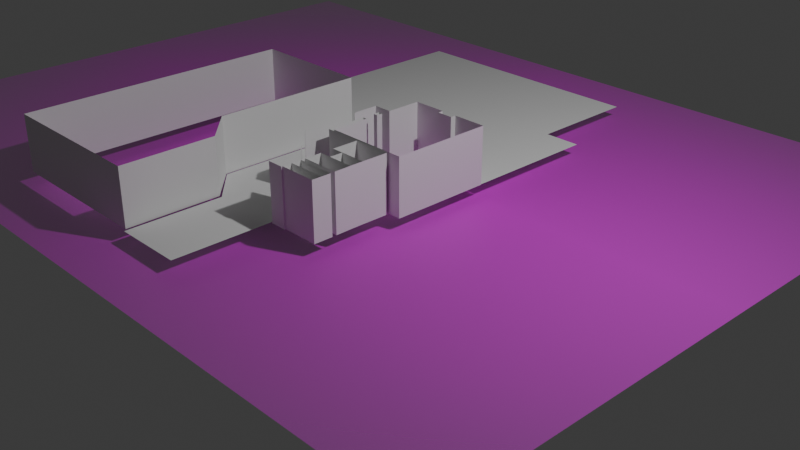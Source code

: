 # Source: blueprint.blend  (saved by Blender 4.4.32; exported with 4.5.12 LTS)
import bpy
from mathutils import Matrix  # noqa: F401  (used for matrix-valued properties, if any)

bpy.ops.wm.read_factory_settings(use_empty=True)
scene = bpy.context.scene
scene.name = 'Scene'

# ---- collections
col_collection = bpy.data.collections.new('Collection'); scene.collection.children.link(col_collection)

# ---- images (referenced by path relative to the original .blend; pixels are not part of the script)
import os
ASSET_DIR = os.environ.get("B2B_ASSET_DIR", "")  # directory of the original .blend (textures are referenced by path, not embedded)
HERE = os.path.dirname(os.path.abspath(__file__))  # packed textures are extracted next to this script under _unpacked/

def load_image(name, relpath, width, height, colorspace="sRGB"):
    """Load a texture the original file referenced (path relative to the .blend, or extracted next to this script)."""
    p = next((c for c in (os.path.join(HERE, relpath), os.path.join(ASSET_DIR, relpath)) if relpath and os.path.exists(c)), "")
    if p:
        img = bpy.data.images.load(p, check_existing=True)
        img.name = name
    else:  # same state as the original file: an image datablock whose file is absent (Cycles renders it pink)
        img = bpy.data.images.new(name, width, height)
        img.source = "FILE"
        img.filepath = "//" + (relpath or name)
    img.colorspace_settings.name = colorspace
    return img
img_overhead_of_anthracite_png = load_image('overhead of anthracite.png', 'overhead of anthracite.png', 1024, 1024, 'sRGB')

# ---- materials (node trees are filled in below, after node groups)
mat_overhead_of_anthracite = bpy.data.materials.new('overhead of anthracite')

# ---- material node trees
mat_overhead_of_anthracite.use_nodes = True; mat_overhead_of_anthracite.node_tree.nodes.clear()
_N = mat_overhead_of_anthracite.node_tree.nodes; _L = mat_overhead_of_anthracite.node_tree.links
n0 = _N.new('ShaderNodeOutputMaterial'); n0.name = 'Material Output'; n0.location = (300, 300)
n1 = _N.new('ShaderNodeTexImage'); n1.name = 'Image Texture'; n1.location = (-200, 300)
n1.image = img_overhead_of_anthracite_png
n1.extension = 'CLIP'
n2 = _N.new('ShaderNodeBsdfPrincipled'); n2.name = 'Principled BSDF'; n2.location = (0, 300)
_L.new(n1.outputs[0], n2.inputs[0])
_L.new(n1.outputs[1], n2.inputs[4])
_L.new(n2.outputs[0], n0.inputs[0])
n0.is_active_output = True

# ---- world
world_world = bpy.data.worlds.new('World'); scene.world = world_world
world_world.use_nodes = True; world_world.node_tree.nodes.clear()
_N = world_world.node_tree.nodes; _L = world_world.node_tree.links
n0 = _N.new('ShaderNodeOutputWorld'); n0.name = 'World Output'; n0.location = (300, 300)
n1 = _N.new('ShaderNodeBackground'); n1.name = 'Background'; n1.location = (10, 300)
n1.inputs[0].default_value = (0.05088, 0.05088, 0.05088, 1.0)
_L.new(n1.outputs[0], n0.inputs[0])
n0.is_active_output = True
world_world.color = (0.05088, 0.05088, 0.05088)
world_world.use_sun_shadow = False
world_world.sun_shadow_jitter_overblur = 0.0

# ---- cameras
cam_camera = bpy.data.cameras.new('Camera')
cam_camera.clip_end = 100.0
cam_camera.ortho_scale = 7.314

# ---- lights
light_light = bpy.data.lights.new('Light', 'POINT')
light_light.transmission_factor = 0.0
light_light.use_soft_falloff = False
light_light.energy = 1000.0
light_light.shadow_soft_size = 0.1
light_light.shadow_maximum_resolution = 0.006
light_light.use_absolute_resolution = True

# ---- meshes
me_plane = bpy.data.meshes.new('Plane')
me_plane.from_pydata([(0.0, 0.0, 0.0), (0.0, 1.216, 0.0), (-0.4094, 1.216, 0.0), (-0.4094, 1.15, 0.0), (-0.5989, 1.15, 0.0), (-0.5998, 1.216, 0.0), (-0.9957, 1.216, 0.0), (-0.9957, 0.002804, 0.0), (-0.9957, 0.6092, 0.0), (-0.9957, 0.306, 0.0), (-0.9957, 0.9124, 0.0), (-0.9957, 0.1544, 0.0), (-0.9957, 0.7915, 0.0), (-0.9957, 0.4576, 0.0), (-0.9957, 1.064, 0.0), (-1.047, 0.6092, 0.0), (-1.045, 0.4576, 0.0), (-1.047, 0.794, 0.0), (-1.218, 0.794, 0.0), (-0.9957, 0.6827, 0.0), (-1.047, 0.684, 0.0), (-1.218, 0.4867, 0.0), (-1.045, -0.02559, 0.0), (-1.218, 0.2956, 0.0), (-1.218, 0.003586, 0.0), (-0.7988, -0.6024, 0.0), (-1.218, -0.1976, 0.0), (-0.9035, -0.5012, 0.0), (-1.113, -0.2988, 0.0), (-0.7988, -0.9981, 0.0), (-0.6019, -0.9981, 0.0), (-0.6019, -0.6024, 0.0), (-0.6029, -0.8692, 0.0), (-0.6019, -0.7013, 0.0), (-0.6019, -0.9832, 0.0), (-0.6019, -0.4995, 0.0), (-0.6019, -0.3397, 0.0), (-0.6019, -0.02559, 0.0), (-0.4631, -0.4995, 0.0), (-0.4631, -0.3397, 0.0), (-0.1573, -0.4995, 0.0), (-0.1573, -0.3397, 0.0), (-0.1543, -0.02559, 0.0), (-0.1532, -0.7013, 0.0), (-0.6019, -0.7545, 0.0), (-0.1521, -0.7545, 0.0), (-0.1532, -0.8692, 0.0), (-0.1532, -0.9832, 0.0), (-3.643, -0.6211, 0.0), (-2.122, -0.6211, 0.0), (-3.643, 1.223, 0.0), (-2.122, 1.223, 0.0), (-3.643, -1.008, 0.0), (-1.697, -1.008, 0.0), (-3.643, -2.141, 0.0), (-1.693, -2.141, 0.0), (0.0, 0.0, 0.6817), (0.0, 1.216, 0.6817), (-0.4094, 1.216, 0.6817), (-0.4094, 1.15, 0.6817), (-0.5989, 1.15, 0.6817), (-0.5998, 1.216, 0.6817), (-0.9957, 1.216, 0.6817), (-0.9957, 0.002804, 0.6817), (-0.9957, 0.6092, 0.6817), (-0.9957, 0.306, 0.6817), (-0.9957, 0.9124, 0.6817), (-0.9957, 0.1544, 0.6817), (-0.9957, 0.7915, 0.6817), (-0.9957, 0.4576, 0.6817), (-0.9957, 1.064, 0.6817), (-1.047, 0.6092, 0.6817), (-1.045, 0.4576, 0.6817), (-1.047, 0.794, 0.6817), (-1.218, 0.794, 0.6817), (-0.9957, 0.6827, 0.6817), (-1.047, 0.684, 0.6817), (-1.218, 0.4867, 0.6817), (-1.045, -0.02559, 0.6817), (-1.218, 0.2956, 0.6817), (-1.218, 0.003586, 0.6817), (-0.7988, -0.6024, 0.6817), (-1.218, -0.1976, 0.6817), (-0.9035, -0.5012, 0.6817), (-1.113, -0.2988, 0.6817), (-0.7988, -0.9981, 0.6817), (-0.6019, -0.9981, 0.6817), (-0.6019, -0.6024, 0.6817), (-0.6029, -0.8692, 0.6817), (-0.6019, -0.7013, 0.6817), (-0.6019, -0.9832, 0.6817), (-0.6019, -0.4995, 0.6817), (-0.6019, -0.3397, 0.6817), (-0.6019, -0.02559, 0.6817), (-0.4631, -0.4995, 0.6817), (-0.4631, -0.3397, 0.6817), (-0.1573, -0.4995, 0.6817), (-0.1573, -0.3397, 0.6817), (-0.1543, -0.02559, 0.6817), (-0.1532, -0.7013, 0.6817), (-0.6019, -0.7545, 0.6817), (-0.1521, -0.7545, 0.6817), (-0.1532, -0.8692, 0.6817), (-0.1532, -0.9832, 0.6817), (-3.643, -0.6211, 0.6817), (-2.122, -0.6211, 0.6817), (-3.643, 1.223, 0.6817), (-2.122, 1.223, 0.6817), (-3.643, -1.008, 0.6817), (-1.697, -1.008, 0.6817), (-3.643, -2.141, 0.6817), (-1.693, -2.141, 0.6817)], [], [(54, 52, 108, 110), (35, 31, 87, 91), (7, 11, 67, 63), (37, 36, 92, 93), (7, 0, 56, 63), (22, 37, 93, 78), (8, 19, 75, 64), (39, 38, 94, 95), (9, 13, 69, 65), (41, 40, 96, 97), (10, 14, 70, 66), (41, 39, 95, 97), (11, 9, 65, 67), (40, 38, 94, 96), (12, 10, 66, 68), (42, 37, 93, 98), (14, 6, 62, 70), (43, 33, 89, 99), (15, 8, 64, 71), (38, 35, 91, 94), (16, 13, 69, 72), (39, 36, 92, 95), (22, 16, 72, 78), (43, 40, 96, 99), (18, 17, 73, 74), (42, 41, 97, 98), (21, 18, 74, 77), (44, 32, 88, 100), (20, 15, 71, 76), (45, 44, 100, 101), (17, 12, 68, 73), (46, 32, 88, 102), (20, 19, 75, 76), (47, 34, 90, 103), (24, 23, 79, 80), (47, 46, 102, 103), (25, 27, 83, 81), (46, 45, 101, 102), (26, 24, 80, 82), (48, 50, 106, 104), (28, 26, 82, 84), (51, 49, 105, 107), (29, 25, 81, 85), (1, 0, 56, 57), (50, 51, 107, 106), (30, 29, 85, 86), (2, 1, 57, 58), (49, 53, 109, 105), (31, 33, 89, 87), (3, 2, 58, 59), (52, 48, 104, 108), (32, 34, 90, 88), (4, 3, 59, 60), (55, 54, 110, 111), (33, 44, 100, 89), (5, 4, 60, 61), (53, 55, 111, 109), (34, 30, 86, 90), (6, 5, 61, 62)])
me_plane.update()
me_plane_001 = bpy.data.meshes.new('Plane.001')
me_plane_001.from_pydata([(0.006812, -0.2457, 0.0), (0.3971, -0.2457, 0.0), (-0.2, 0.299, 0.0), (0.2, 0.299, 0.0), (-0.2, -0.0488, 0.0), (0.2, -0.0488, 0.0), (0.006812, -0.532, 0.0), (0.3971, -0.532, 0.0), (-0.2, -0.152, 0.0), (0.3948, -0.152, 0.0)], [], [(4, 5, 3, 2), (8, 9, 5, 4), (1, 0, 6, 7), (0, 1, 9, 8)])
_uv = me_plane_001.uv_layers.new(name='UVMap')
_uv.uv.foreach_set('vector', [0.0, 0.303, 1.0, 0.303, 1.0, 1.0, 0.0, 1.0, 0.0, 0.1443, 1.0, 0.1443, 1.0, 0.303, 0.0, 0.303, 1.0, 0.0, 0.0, 0.0, 0.0, 0.0, 1.0, 0.0, 0.0, 0.0, 1.0, 0.0, 1.0, 0.1443, 0.0, 0.1443])
me_plane_001.update()
me_plane_002 = bpy.data.meshes.new('Plane.002')
me_plane_002.from_pydata([(-0.1278, -0.2, 0.0), (0.2, -0.2, 0.0), (-0.1278, 0.2, 0.0), (0.2, 0.2, 0.0), (-1.489, -0.2, 0.0), (-1.489, 0.2, 0.0), (-0.2299, -0.2, 0.0), (-0.2299, 0.2, 0.0), (-0.006221, -0.2, 0.0), (-0.006221, 0.2, 0.0), (-0.5795, 0.2, 0.0), (-0.5795, -0.2, 0.0), (-0.1278, 0.5339, 0.0), (-1.489, 0.5339, 0.0), (-0.2299, 0.5339, 0.0), (-0.006221, 0.5339, 0.0), (-0.5795, 0.5339, 0.0)], [], [(8, 1, 3, 9), (11, 10, 5, 4), (0, 2, 7, 6), (0, 8, 9, 2), (6, 7, 10, 11), (2, 9, 15, 12), (7, 2, 12, 14), (5, 10, 16, 13), (10, 7, 14, 16)])
_uv = me_plane_002.uv_layers.new(name='UVMap')
_uv.uv.foreach_set('vector', [0.371, 0.0, 1.0, 0.0, 1.0, 1.0, 0.371, 1.0, 0.0, 0.0, 0.0, 1.0, 0.0, 1.0, 0.0, 0.0, 0.0, 0.0, 0.0, 1.0, 0.0, 1.0, 0.0, 0.0, 0.0, 0.0, 0.371, 0.0, 0.371, 1.0, 0.0, 1.0, 0.0, 0.0, 0.0, 1.0, 0.0, 1.0, 0.0, 0.0, 0.0, 1.0, 0.371, 1.0, 0.371, 1.0, 0.0, 1.0, 0.0, 1.0, 0.0, 1.0, 0.0, 1.0, 0.0, 1.0, 0.0, 1.0, 0.0, 1.0, 0.0, 1.0, 0.0, 1.0, 0.0, 1.0, 0.0, 1.0, 0.0, 1.0, 0.0, 1.0])
me_plane_002.update()
me_overhead_of_anthracite = bpy.data.meshes.new('overhead of anthracite')
me_overhead_of_anthracite.from_pydata([(-0.6549, -0.5, 0.0), (0.6549, -0.5, 0.0), (-0.6549, 0.5, 0.0), (0.6549, 0.5, 0.0)], [], [(0, 1, 3, 2)])
_uv = me_overhead_of_anthracite.uv_layers.new(name='UVMap')
_uv.uv.foreach_set('vector', [0.0, 0.0, 1.0, 0.0, 1.0, 1.0, 0.0, 1.0])
me_overhead_of_anthracite.materials.append(mat_overhead_of_anthracite)
me_overhead_of_anthracite.update()

# ---- objects
ob_light = bpy.data.objects.new('Light', light_light)
ob_camera = bpy.data.objects.new('Camera', cam_camera)
ob_plane = bpy.data.objects.new('Plane', me_plane)
ob_plane_001 = bpy.data.objects.new('Plane.001', me_plane_001)
ob_plane_002 = bpy.data.objects.new('Plane.002', me_plane_002)
ob_overhead_of_anthracite = bpy.data.objects.new('overhead of anthracite', me_overhead_of_anthracite)

# ---- transforms, parenting, visibility, modifiers, constraints
ob_light.location = (4.076, 1.005, 5.904)
ob_light.rotation_euler = (0.6503, 0.05522, 1.866)
ob_light.lock_rotations_4d = False
ob_light.empty_display_type = 'ARROWS'
ob_light.color = (0.0, 0.0, 0.0, 0.0)
ob_light.lineart.crease_threshold = 0.0
ob_camera.location = (7.359, -6.926, 4.958)
ob_camera.rotation_euler = (1.109, 0.0, 0.8149)
ob_camera.lock_rotations_4d = False
ob_camera.empty_display_type = 'ARROWS'
ob_camera.color = (0.0, 0.0, 0.0, 0.0)
ob_camera.display_type = 'WIRE'
ob_camera.lineart.crease_threshold = 0.0
ob_plane.location = (0.0, 0.0, 0.0)
ob_plane_001.location = (-1.679, 0.0, 0.0)
ob_plane_001.scale = (2.154, 4.088, 1.0)
ob_plane_002.location = (-0.4391, 2.051, 0.0)
ob_plane_002.scale = (2.154, 4.088, 1.0)
ob_overhead_of_anthracite.location = (-2.033, 1.164, -0.1568)
ob_overhead_of_anthracite.rotation_euler = (3.142, 4.371e-08, 6.283)
ob_overhead_of_anthracite.scale = (8.066, -8.066, -8.066)

# ---- collection membership
col_collection.objects.link(ob_light)
col_collection.objects.link(ob_camera)
col_collection.objects.link(ob_plane)
col_collection.objects.link(ob_plane_001)
col_collection.objects.link(ob_plane_002)
col_collection.objects.link(ob_overhead_of_anthracite)

# ---- scene / render settings (as saved in the file)
scene.camera = ob_camera
scene.frame_start = 1; scene.frame_end = 250; scene.frame_set(1)
scene.render.engine = 'BLENDER_EEVEE_NEXT'
bpy.context.view_layer.update()
